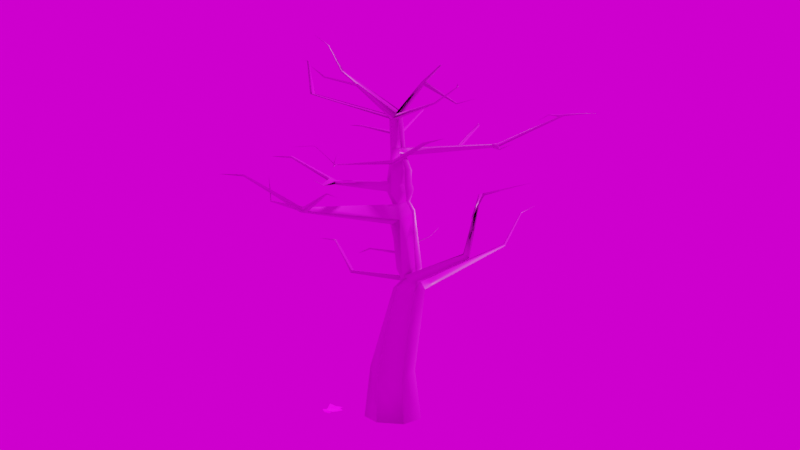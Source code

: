 # Source: tree_v001.blend  (saved by Blender 2.81.16; exported with 4.5.12 LTS)
import bpy
from mathutils import Matrix  # noqa: F401  (used for matrix-valued properties, if any)

bpy.ops.wm.read_factory_settings(use_empty=True)
scene = bpy.context.scene
scene.name = 'Scene'

# ---- collections
col_collection = bpy.data.collections.new('Collection'); scene.collection.children.link(col_collection)

# ---- images (referenced by path relative to the original .blend; pixels are not part of the script)
import os
ASSET_DIR = os.environ.get("B2B_ASSET_DIR", "")  # directory of the original .blend (textures are referenced by path, not embedded)
HERE = os.path.dirname(os.path.abspath(__file__))  # packed textures are extracted next to this script under _unpacked/

def load_image(name, relpath, width, height, colorspace="sRGB"):
    """Load a texture the original file referenced (path relative to the .blend, or extracted next to this script)."""
    p = next((c for c in (os.path.join(HERE, relpath), os.path.join(ASSET_DIR, relpath)) if relpath and os.path.exists(c)), "")
    if p:
        img = bpy.data.images.load(p, check_existing=True)
        img.name = name
    else:  # same state as the original file: an image datablock whose file is absent (Cycles renders it pink)
        img = bpy.data.images.new(name, width, height)
        img.source = "FILE"
        img.filepath = "//" + (relpath or name)
    img.colorspace_settings.name = colorspace
    return img
img_maple_bark_2_disp_png = load_image('Maple_Bark_2_DISP.png', 'Maple_Bark_2_DISP.png', 1024, 1024, 'Non-Color')
img_maple_bark_2_color_png = load_image('Maple_Bark_2_COLOR.png', 'Maple_Bark_2_COLOR.png', 1024, 1024, 'sRGB')
img_maple_bark_2_spec_png = load_image('Maple_Bark_2_SPEC.png', 'Maple_Bark_2_SPEC.png', 1024, 1024, 'Non-Color')
img_maple_bark_2_nrm_png = load_image('Maple_Bark_2_NRM.png', 'Maple_Bark_2_NRM.png', 1024, 1024, 'Non-Color')
img_tree_branch_png = load_image('Tree Branch.png', 'Tree Branch.png', 1024, 1024, 'sRGB')
img_table_mountain_1_1k_hdr = load_image('table_mountain_1_1k.hdr', 'table_mountain_1_1k.hdr', 1024, 1024, 'Linear Rec.709')

# ---- materials (node trees are filled in below, after node groups)
mat_wood = bpy.data.materials.new('Wood')
mat_wood.alpha_threshold = 0.0
mat_wood.line_color = (0.0, 0.0, 0.0, 1.0)
mat_tree_branch = bpy.data.materials.new('Tree Branch')
mat_tree_branch.surface_render_method = 'BLENDED'
mat_tree_branch.blend_method = 'BLEND'

# ---- material node trees
mat_wood.use_nodes = True; mat_wood.node_tree.nodes.clear()
_N = mat_wood.node_tree.nodes; _L = mat_wood.node_tree.links
n0 = _N.new('ShaderNodeOutputMaterial'); n0.name = 'Material Output'; n0.location = (300, 300)
n1 = _N.new('ShaderNodeBsdfPrincipled'); n1.name = 'Principled BSDF'; n1.location = (10, 300)
n1.distribution = 'GGX'
n1.subsurface_method = 'BURLEY'
n1.inputs[2].default_value = 0.4
n1.inputs[3].default_value = 1.45
n1.inputs[27].default_value = (0.0, 0.0, 0.0, 1.0)
n1.inputs[28].default_value = 1.0
n2 = _N.new('ShaderNodeTexImage'); n2.name = 'Image Texture'; n2.location = (86, -870)
n2.label = 'Displacement'
n2.image = img_maple_bark_2_disp_png
n3 = _N.new('ShaderNodeDisplacement'); n3.name = 'Displacement'; n3.location = (10, -260)
n3.inputs[2].default_value = 1.0
n4 = _N.new('ShaderNodeTexImage'); n4.name = 'Image Texture.001'; n4.location = (86, -30)
n4.label = 'Base Color'
n4.image = img_maple_bark_2_color_png
n5 = _N.new('ShaderNodeTexImage'); n5.name = 'Image Texture.002'; n5.location = (86, -310)
n5.label = 'Specular'
n5.image = img_maple_bark_2_spec_png
n6 = _N.new('ShaderNodeTexImage'); n6.name = 'Image Texture.003'; n6.location = (86, -590)
n6.label = 'Normal'
n6.image = img_maple_bark_2_nrm_png
n7 = _N.new('ShaderNodeNormalMap'); n7.name = 'Normal Map'; n7.location = (-240, -60)
n8 = _N.new('ShaderNodeMapping'); n8.name = 'Mapping'; n8.location = (230, -30)
n8.inputs[3].default_value = (5.0, 5.0, 5.0)
n9 = _N.new('NodeReroute'); n9.name = 'Reroute'; n9.location = (36, -586)
n9.width = 16
n9.socket_idname = 'NodeSocketVector'
n10 = _N.new('ShaderNodeTexCoord'); n10.name = 'Texture Coordinate'; n10.location = (30, -30)
n11 = _N.new('NodeFrame'); n11.name = 'Frame'; n11.location = (-1270, 330)
n11.label = 'Mapping'
n11.width = 400
n12 = _N.new('NodeFrame'); n12.name = 'Frame.001'; n12.location = (-626, 530)
n12.label = 'Textures'
n12.width = 356
n2.parent = n12
n4.parent = n12
n5.parent = n12
n6.parent = n12
n8.parent = n11
n9.parent = n12
n10.parent = n11
_L.new(n1.outputs[0], n0.inputs[0])
_L.new(n2.outputs[0], n3.inputs[0])
_L.new(n3.outputs[0], n0.inputs[2])
_L.new(n4.outputs[0], n1.inputs[0])
_L.new(n5.outputs[0], n1.inputs[13])
_L.new(n6.outputs[0], n7.inputs[1])
_L.new(n7.outputs[0], n1.inputs[5])
_L.new(n9.outputs[0], n4.inputs[0])
_L.new(n9.outputs[0], n5.inputs[0])
_L.new(n9.outputs[0], n6.inputs[0])
_L.new(n9.outputs[0], n2.inputs[0])
_L.new(n8.outputs[0], n9.inputs[0])
_L.new(n10.outputs[2], n8.inputs[0])
n0.is_active_output = True
mat_tree_branch.use_nodes = True; mat_tree_branch.node_tree.nodes.clear()
_N = mat_tree_branch.node_tree.nodes; _L = mat_tree_branch.node_tree.links
n0 = _N.new('ShaderNodeOutputMaterial'); n0.name = 'Material Output'; n0.location = (584, 309)
n1 = _N.new('ShaderNodeBsdfPrincipled'); n1.name = 'Principled BSDF'; n1.location = (44, 309)
n1.distribution = 'GGX'
n1.subsurface_method = 'BURLEY'
n1.inputs[3].default_value = 1.45
n1.inputs[27].default_value = (0.0, 0.0, 0.0, 1.0)
n1.inputs[28].default_value = 1.0
n2 = _N.new('ShaderNodeAddShader'); n2.name = 'Add Shader'; n2.location = (364, 296)
n3 = _N.new('ShaderNodeBsdfTranslucent'); n3.name = 'Translucent BSDF'; n3.location = (314, 73)
n4 = _N.new('ShaderNodeTexImage'); n4.name = 'Image Texture'; n4.location = (-357, 308)
n4.image = img_tree_branch_png
n4.extension = 'CLIP'
_L.new(n4.outputs[0], n1.inputs[0])
_L.new(n4.outputs[1], n1.inputs[4])
_L.new(n1.outputs[0], n2.inputs[0])
_L.new(n2.outputs[0], n0.inputs[0])
_L.new(n3.outputs[0], n2.inputs[1])
_L.new(n4.outputs[0], n3.inputs[0])
n0.is_active_output = True

# ---- world
world_world = bpy.data.worlds.new('World'); scene.world = world_world
world_world.use_nodes = True; world_world.node_tree.nodes.clear()
_N = world_world.node_tree.nodes; _L = world_world.node_tree.links
n0 = _N.new('ShaderNodeOutputWorld'); n0.name = 'World Output'; n0.location = (300, 300)
n1 = _N.new('ShaderNodeBackground'); n1.name = 'Background'; n1.location = (10, 300)
n2 = _N.new('ShaderNodeTexEnvironment'); n2.name = 'Environment Texture'; n2.location = (-280, 275)
n2.image = img_table_mountain_1_1k_hdr
_L.new(n1.outputs[0], n0.inputs[0])
_L.new(n2.outputs[0], n1.inputs[0])
n0.is_active_output = True
world_world.color = (0.05088, 0.05088, 0.05088)
world_world.use_sun_shadow = False
world_world.sun_shadow_jitter_overblur = 0.0

# ---- cameras
cam_camera = bpy.data.cameras.new('Camera')
cam_camera.clip_end = 100.0
cam_camera.ortho_scale = 7.314

# ---- lights
light_light = bpy.data.lights.new('Light', 'POINT')
light_light.transmission_factor = 0.0
light_light.energy = 1000.0
light_light.shadow_soft_size = 0.1
light_light.shadow_maximum_resolution = 0.006
light_light.use_absolute_resolution = True

# ---- meshes
me_cube = bpy.data.meshes.new('Cube')
me_cube.from_pydata([(0.9011, 1.747, 2.338), (1.11, 2.0, 0.0), (1.032, 0.2525, 1.923), (1.11, 0.0, 0.0), (0.07814, 1.748, 2.077), (0.0, 2.0, 0.0), (0.2085, 0.2532, 1.662), (0.0, 0.0, 0.0), (-0.4452, 1.0, 0.0), (1.542, 0.9991, 2.313), (-0.4321, 1.001, 1.687), (1.555, 1.0, 0.0), (1.908, 0.6368, 5.314), (1.502, 0.4963, 5.372), (2.189, 1.0, 5.292), (1.229, 0.8195, 5.512), (1.506, 1.363, 5.345), (1.908, 1.363, 5.314), (1.301, 0.5304, 9.019), (0.7845, 0.5304, 8.947), (1.661, 1.0, 9.069), (0.4237, 1.0, 8.897), (0.7845, 1.47, 8.947), (1.301, 1.47, 9.019), (0.8944, 0.7656, 11.84), (0.6355, 0.7656, 11.81), (1.075, 1.0, 11.85), (0.4544, 1.0, 11.79), (0.6355, 1.234, 11.81), (0.8944, 1.234, 11.84), (1.46, 0.04734, 13.23), (1.341, 0.04734, 13.22), (1.544, 0.1554, 13.24), (1.257, 0.1554, 13.21), (1.067, -0.9904, 13.83), (1.03, -0.9904, 13.83), (1.093, -0.9569, 13.84), (1.004, -0.9569, 13.83), (-0.6632, 4.204, 12.79), (-0.587, 4.302, 12.8), (-0.4781, 4.302, 12.81), (-0.4019, 4.204, 12.81), (-1.114, 3.941, 14.07), (-1.084, 3.981, 14.07), (-1.04, 3.981, 14.08), (-1.01, 3.941, 14.08), (-1.695, 3.656, 14.05), (1.193, 0.2228, 13.1), (1.506, 0.2228, 13.13), (1.415, 0.1046, 13.12), (1.285, 0.1046, 13.11), (1.483, -1.436, 12.39), (1.442, -1.436, 12.39), (1.468, -1.416, 12.35), (1.422, -1.416, 12.35), (1.699, -2.202, 12.57), (1.872, 1.36, 5.503), (2.151, 1.0, 5.484), (1.196, 0.9565, 5.602), (1.474, 1.36, 5.53), (1.872, 0.6401, 5.503), (1.474, 0.6229, 5.466), (1.439, -2.011, 6.474), (1.28, -1.858, 6.612), (1.421, -2.075, 6.557), (1.263, -1.922, 6.693), (1.388, -2.586, 8.88), (1.321, -2.526, 8.943), (1.38, -2.616, 8.913), (1.314, -2.556, 8.975), (1.35, -4.905, 9.486), (1.385, -2.751, 8.923), (1.323, -2.695, 8.982), (1.316, -2.723, 9.011), (1.378, -2.778, 8.954), (0.3, -2.883, 8.048), (0.7569, 0.7334, 10.39), (0.5516, 1.0, 10.36), (0.7569, 1.267, 10.39), (1.051, 1.267, 10.42), (1.256, 1.0, 10.45), (1.051, 0.7334, 10.42), (0.7306, 0.7403, 10.69), (0.7306, 1.26, 10.69), (1.217, 1.0, 10.75), (0.5305, 1.0, 10.67), (1.017, 1.26, 10.73), (1.017, 0.7403, 10.73), (-3.163, -1.995, 10.33), (-3.154, -1.995, 10.2), (-3.068, -2.106, 10.21), (-3.079, -2.103, 10.34), (-3.739, -3.772, 10.97), (-3.734, -3.772, 10.89), (-3.678, -3.844, 10.89), (-3.685, -3.842, 10.98), (-4.253, -5.061, 11.12), (0.4632, 1.0, 9.24), (1.238, 1.415, 9.345), (1.238, 0.5851, 9.345), (0.7821, 0.5851, 9.283), (0.7821, 1.415, 9.283), (1.557, 1.0, 9.388), (0.9485, 4.415, 9.131), (1.1, 4.415, 9.152), (1.083, 4.412, 9.305), (0.9354, 4.412, 9.284), (0.1327, 6.057, 10.2), (0.2074, 6.057, 10.21), (0.1991, 6.055, 10.29), (0.1263, 6.055, 10.28), (0.1166, 7.239, 10.26), (0.9917, 4.582, 9.406), (0.8516, 4.582, 9.387), (1.008, 4.585, 9.262), (0.864, 4.585, 9.242), (-0.15, 4.011, 9.121), (-0.1539, 4.009, 9.167), (-0.1791, 4.061, 9.198), (-0.1753, 4.062, 9.154), (-1.127, 3.75, 9.447), (1.135, 0.8919, 12.03), (0.7258, 0.6736, 11.99), (0.5572, 0.8919, 11.98), (0.9668, 0.6736, 12.02), (-1.144, -2.368, 12.31), (-1.209, -2.284, 12.3), (-1.112, -2.401, 12.37), (-1.172, -2.323, 12.37), (-1.751, -3.75, 12.83), (-1.785, -3.707, 12.83), (-1.734, -3.767, 12.87), (-1.766, -3.727, 12.86), (-2.617, -4.393, 12.94), (0.5295, 0.5789, 11.84), (0.3553, 0.8044, 11.82), (0.4542, 0.7004, 12.0), (0.6163, 0.4905, 12.02), (-0.7814, 1.713, 13.04), (-0.7432, 1.673, 13.11), (-0.8183, 1.641, 13.05), (-0.7815, 1.602, 13.12), (-2.123, 2.158, 13.33), (-2.099, 2.133, 13.37), (-2.147, 2.112, 13.34), (-2.123, 2.088, 13.38), (-2.55, 2.402, 13.76), (0.702, 0.7479, 11.03), (0.702, 1.252, 11.03), (1.174, 1.0, 11.08), (0.5077, 1.0, 11.01), (0.98, 1.252, 11.06), (0.98, 0.7479, 11.06), (3.111, 2.768, 11.22), (3.122, 2.77, 11.12), (3.182, 2.692, 11.12), (3.169, 2.692, 11.22), (4.382, 2.484, 12.23), (4.387, 2.485, 12.18), (4.417, 2.446, 12.18), (4.411, 2.446, 12.23), (4.917, 2.87, 12.27), (3.189, 2.75, 11.28), (3.2, 2.752, 11.18), (3.246, 2.677, 11.28), (3.258, 2.677, 11.19), (2.315, 4.087, 11.55), (2.321, 4.088, 11.5), (2.36, 4.079, 11.53), (2.354, 4.078, 11.58), (2.498, 4.932, 11.57), (0.8019, 0.5872, 9.879), (0.666, 1.372, 9.457), (1.569, 1.049, 9.527), (0.3903, 0.9511, 9.725), (1.158, 1.413, 9.374), (1.293, 0.6279, 9.796), (1.326, 1.499, 7.722), (0.6588, 0.7325, 7.883), (1.615, 0.7228, 8.208), (1.805, 1.264, 8.012), (0.8483, 1.279, 7.656), (1.147, 0.4838, 8.12), (1.5, 0.336, 3.603), (0.7695, 0.3689, 3.649), (1.492, 1.663, 3.633), (2.006, 1.004, 3.553), (0.256, 1.002, 3.83), (0.7627, 1.657, 3.725), (0.7711, 1.0, 11.83), (1.402, 0.04734, 13.23), (1.403, 0.1554, 13.23), (1.049, -0.9904, 13.83), (1.049, -0.9569, 13.83), (-0.53, 4.204, 12.8), (-1.061, 3.941, 14.08), (1.353, 0.2228, 13.12), (1.463, -1.436, 12.39), (0.852, 0.8919, 12.0), (0.7181, 3.813, 13.69), (0.824, 3.813, 13.7), (0.8449, 3.776, 13.76), (0.7462, 3.776, 13.75), (0.7117, 4.489, 14.77), (0.7647, 4.489, 14.77), (0.7751, 4.47, 14.8), (0.7258, 4.47, 14.8), (0.6977, 5.237, 15.26), (-2.867, -1.957, 10.22), (1.235, 1.301, 8.339), (0.7506, 0.9056, 8.481), (1.363, 0.7766, 8.566), (1.526, 1.094, 8.445), (0.9117, 1.223, 8.349), (1.042, 0.6908, 8.57), (1.921, 0.4371, 5.019), (1.919, 1.556, 5.026), (0.8698, 1.016, 5.202), (1.303, 0.4942, 5.003), (2.352, 0.9975, 4.984), (1.301, 1.555, 5.082), (2.213, 1.051, 5.857), (1.329, 1.43, 5.839), (1.384, 0.5126, 5.858), (1.833, 1.471, 5.823), (1.002, 0.9075, 5.957), (1.886, 0.5743, 5.912), (1.585, 4.102, 5.426), (1.823, 4.102, 5.407), (1.566, 4.1, 5.535), (1.801, 4.1, 5.519), (1.968, 5.312, 6.674), (2.087, 5.312, 6.665), (1.958, 5.311, 6.728), (2.076, 5.311, 6.721), (-2.959, -1.838, 10.21), (-2.879, -1.954, 10.36), (2.024, 6.28, 6.714), (-2.968, -1.838, 10.35), (-4.334, -0.3878, 10.21), (-4.332, -0.3878, 10.17), (-4.286, -0.3483, 10.21), (-4.283, -0.3483, 10.18), (-4.529, 0.3812, 10.83), (-4.528, 0.3812, 10.82), (-4.505, 0.401, 10.84), (-4.504, 0.401, 10.82), (-5.051, 1.054, 10.79), (-4.29, -0.4451, 10.17), (-4.236, -0.4014, 10.18), (-4.239, -0.4014, 10.21), (-4.293, -0.4451, 10.21), (-5.092, -0.9665, 10.15), (-5.091, -0.9665, 10.13), (-5.07, -0.9952, 10.13), (-5.071, -0.9952, 10.15), (-5.341, -1.387, 10.59), (0.3629, 0.4659, 10.66), (0.3877, 0.4593, 10.37), (0.194, 0.7109, 10.35), (0.1741, 0.7109, 10.64), (2.866, -2.343, 10.72), (2.854, -2.34, 10.86), (2.688, -2.463, 10.84), (2.7, -2.466, 10.71), (4.879, -4.094, 11.92), (4.873, -4.092, 11.99), (4.791, -4.154, 11.98), (4.796, -4.156, 11.91), (5.652, -5.231, 12.04), (2.745, -2.166, 10.7), (2.567, -2.298, 10.69), (2.555, -2.295, 10.83), (2.732, -2.163, 10.85), (4.784, -4.011, 11.86), (4.697, -4.076, 11.86), (4.778, -4.01, 11.93), (4.691, -4.074, 11.93), (1.097, -3.635, 10.69), (1.099, -3.636, 10.65), (1.063, -3.593, 10.68), (1.066, -3.594, 10.65), (0.5014, -4.601, 10.89), (5.868, -2.842, 11.98), (5.866, -2.841, 12.0), (5.844, -2.821, 11.97), (5.842, -2.82, 11.99), (5.998, -2.122, 11.69), (0.5734, 0.2243, 10.4), (0.9011, 0.493, 10.71), (0.9263, 0.4863, 10.41), (0.5497, 0.2306, 10.68), (4.206, 0.6442, 10.5), (4.193, 0.6477, 10.65), (4.278, 0.524, 10.66), (4.291, 0.5207, 10.51), (5.567, 0.4602, 11.52), (5.56, 0.4619, 11.6), (5.603, 0.4, 11.6), (5.609, 0.3984, 11.53), (6.681, 1.19, 11.64), (-2.815, 2.68, 8.449), (-2.831, 2.694, 8.276), (-2.878, 2.557, 8.333), (-2.855, 2.601, 8.482), (-3.662, 4.891, 9.673), (-3.668, 4.897, 9.602), (-3.688, 4.841, 9.625), (-3.678, 4.858, 9.687), (-4.602, 5.279, 9.721), (-2.672, 2.515, 8.482), (-2.699, 2.465, 8.31), (-2.644, 2.622, 8.245), (-2.626, 2.606, 8.444), (-3.713, 0.6015, 9.086), (-3.707, 0.6123, 9.124), (-3.661, 0.5908, 9.124), (-3.668, 0.5783, 9.08), (-4.223, -0.3926, 9.029), (-2.455, 2.339, 8.279), (-2.369, 2.506, 8.437), (-2.424, 2.398, 8.482), (-2.391, 2.525, 8.202), (-1.158, 5.922, 8.452), (-1.221, 5.946, 8.463), (-1.216, 5.942, 8.513), (-1.152, 5.917, 8.511), (-0.3462, 6.918, 9.464), (4.893, -1.413, 6.649), (4.89, -1.363, 6.722), (4.96, -1.273, 6.717), (5.001, -1.273, 6.64), (6.587, -1.117, 7.884), (6.586, -1.092, 7.921), (6.621, -1.047, 7.918), (6.641, -1.047, 7.879), (7.155, -1.479, 8.194), (2.588, 0.795, 5.131), (2.186, 0.2721, 5.165), (2.436, 0.7973, 5.419), (2.174, 0.4583, 5.44), (4.17, 3.744, 6.171), (4.211, 3.744, 6.094), (4.27, 3.693, 6.131), (4.232, 3.694, 6.203), (4.825, 4.709, 7.598), (4.845, 4.709, 7.559), (4.875, 4.684, 7.578), (4.856, 4.684, 7.614), (5.552, 5.779, 7.949), (4.184, 3.616, 6.182), (4.117, 3.671, 6.147), (4.161, 3.67, 6.064), (4.225, 3.616, 6.104), (5.332, 2.821, 6.756), (5.341, 2.821, 6.738), (5.32, 2.802, 6.75), (5.33, 2.802, 6.731), (5.828, 2.634, 7.116), (4.055, 3.585, 6.12), (4.172, 3.525, 6.073), (4.128, 3.526, 6.157), (4.103, 3.584, 6.029), (2.712, 3.973, 6.326), (2.741, 4.016, 6.343), (2.719, 4.016, 6.385), (2.688, 3.973, 6.371), (2.321, 4.347, 6.145)], [], [(219, 216, 17, 14), (3, 2, 6, 7), (8, 10, 4, 5), (8, 11, 3, 7), (11, 9, 2, 3), (5, 4, 0, 1), (1, 0, 9, 11), (5, 1, 11, 8), (7, 6, 10, 8), (218, 215, 12, 13), (213, 210, 21, 22), (212, 209, 23, 20), (220, 217, 15, 16), (338, 337, 331, 328), (217, 218, 13, 15), (216, 220, 16, 17), (151, 148, 28, 29), (150, 147, 25, 27), (214, 211, 18, 19), (210, 214, 19, 21), (209, 213, 22, 23), (211, 212, 20, 18), (196, 47, 33, 191), (189, 26, 41, 194), (152, 149, 26, 24), (149, 151, 29, 26), (148, 150, 27, 28), (147, 152, 24, 25), (191, 33, 37, 193), (31, 50, 54, 52), (47, 50, 31, 33), (49, 48, 32, 30), (193, 37, 35, 192), (30, 32, 36, 34), (33, 31, 35, 37), (190, 30, 34, 192), (41, 40, 44, 45), (26, 29, 40, 41), (28, 27, 38, 39), (29, 28, 39, 40), (42, 195, 45, 46), (39, 38, 42, 43), (194, 41, 45, 195), (40, 39, 43, 44), (44, 43, 46), (45, 44, 46), (43, 42, 46), (124, 121, 48, 49), (123, 122, 50, 47), (122, 124, 49, 50), (198, 123, 47, 196), (54, 53, 55), (49, 30, 51, 53), (50, 49, 53, 54), (190, 31, 52, 197), (53, 51, 55), (52, 54, 55), (51, 197, 52, 55), (12, 14, 57, 60), (56, 17, 228, 230), (61, 58, 65, 64), (13, 12, 60, 61), (14, 17, 56, 57), (16, 15, 58, 59), (65, 63, 67, 69), (15, 13, 62, 63), (58, 15, 63, 65), (13, 61, 64, 62), (72, 71, 70), (63, 62, 66, 67), (64, 65, 69, 68), (62, 64, 68, 66), (74, 73, 70), (71, 74, 70), (73, 72, 70), (69, 67, 72, 73), (66, 68, 74, 71), (73, 74, 75), (67, 66, 71, 72), (69, 73, 75), (68, 69, 75), (74, 68, 75), (171, 176, 81, 76), (172, 174, 77, 78), (173, 175, 79, 80), (176, 173, 80, 81), (174, 171, 76, 77), (175, 172, 78, 79), (76, 81, 87, 82), (78, 77, 85, 83), (80, 79, 86, 84), (81, 80, 84, 87), (236, 238, 88, 91), (79, 78, 83, 86), (88, 89, 93, 92), (249, 248, 240, 242), (208, 236, 91, 90), (235, 208, 90, 89), (95, 92, 96), (91, 88, 92, 95), (89, 90, 94, 93), (90, 91, 95, 94), (93, 94, 96), (94, 95, 96), (92, 93, 96), (98, 23, 104, 105), (21, 19, 100, 97), (18, 20, 102, 99), (20, 23, 98, 102), (22, 21, 97, 101), (19, 18, 99, 100), (104, 103, 106, 105), (101, 98, 105, 106), (22, 101, 106, 103), (23, 22, 103, 104), (113, 112, 109, 110), (114, 112, 109, 108), (115, 113, 110, 107), (114, 115, 107, 108), (107, 110, 111), (108, 107, 111), (110, 109, 111), (109, 108, 111), (104, 103, 115, 114), (115, 103, 116, 119), (104, 105, 112, 114), (106, 105, 112, 113), (119, 116, 120), (103, 106, 117, 116), (106, 113, 118, 117), (113, 115, 119, 118), (116, 117, 120), (118, 119, 120), (117, 118, 120), (189, 27, 123, 198), (25, 24, 124, 122), (135, 134, 125, 126), (24, 26, 121, 124), (128, 126, 130, 132), (137, 136, 128, 127), (136, 135, 126, 128), (134, 137, 127, 125), (131, 132, 133), (126, 125, 129, 130), (127, 128, 132, 131), (125, 127, 131, 129), (129, 131, 133), (132, 130, 133), (130, 129, 133), (25, 122, 137, 134), (135, 136, 141, 140), (122, 123, 136, 137), (27, 25, 134, 135), (140, 141, 145, 144), (123, 27, 138, 139), (27, 135, 140, 138), (136, 123, 139, 141), (145, 143, 146), (138, 140, 144, 142), (141, 139, 143, 145), (139, 138, 142, 143), (143, 142, 146), (144, 145, 146), (142, 144, 146), (82, 87, 152, 147), (83, 85, 150, 148), (151, 149, 156, 153), (87, 84, 149, 152), (85, 82, 147, 150), (86, 83, 148, 151), (163, 162, 157, 158), (84, 86, 154, 155), (149, 84, 155, 156), (86, 151, 153, 154), (157, 160, 161), (162, 164, 160, 157), (165, 163, 158, 159), (164, 165, 159, 160), (159, 158, 161), (160, 159, 161), (158, 157, 161), (156, 155, 165, 164), (155, 154, 163, 165), (153, 156, 164, 162), (153, 162, 169, 166), (166, 169, 170), (163, 154, 167, 168), (154, 153, 166, 167), (162, 163, 168, 169), (167, 166, 170), (169, 168, 170), (168, 167, 170), (98, 101, 172, 175), (97, 100, 171, 174), (99, 102, 173, 176), (102, 98, 175, 173), (101, 97, 174, 172), (100, 99, 176, 171), (226, 221, 180, 179), (224, 222, 181, 177), (225, 223, 182, 178), (223, 226, 179, 182), (221, 224, 177, 180), (222, 225, 178, 181), (0, 4, 188, 185), (10, 6, 184, 187), (2, 9, 186, 183), (4, 10, 187, 188), (6, 2, 183, 184), (9, 0, 185, 186), (198, 121, 201, 202), (30, 190, 197, 51), (121, 198, 196, 48), (38, 194, 195, 42), (31, 190, 192, 35), (36, 193, 192, 34), (32, 191, 193, 36), (27, 189, 194, 38), (48, 196, 191, 32), (200, 199, 202, 201), (189, 198, 202, 199), (26, 189, 199, 200), (121, 26, 200, 201), (202, 201, 205, 206), (200, 199, 203, 204), (199, 202, 206, 203), (201, 200, 204, 205), (204, 203, 207), (203, 206, 207), (205, 204, 207), (206, 205, 207), (179, 180, 212, 211), (177, 181, 213, 209), (178, 182, 214, 210), (182, 179, 211, 214), (180, 177, 209, 212), (310, 304, 315, 316), (185, 188, 220, 216), (187, 184, 218, 217), (183, 186, 219, 215), (188, 187, 217, 220), (184, 183, 215, 218), (186, 185, 216, 219), (59, 58, 225, 222), (57, 56, 224, 221), (61, 60, 226, 223), (58, 61, 223, 225), (56, 59, 222, 224), (60, 57, 221, 226), (228, 227, 229, 230), (59, 56, 230, 229), (17, 16, 227, 228), (16, 59, 229, 227), (229, 230, 234, 233), (227, 229, 233, 231), (230, 228, 232, 234), (228, 227, 231, 232), (234, 232, 237), (257, 260, 238, 236), (232, 231, 237), (233, 234, 237), (231, 233, 237), (260, 259, 235, 238), (258, 257, 236, 208), (259, 258, 208, 235), (241, 242, 246, 245), (250, 249, 242, 241), (251, 250, 241, 239), (251, 239, 252, 255), (246, 244, 247), (239, 241, 245, 243), (242, 240, 244, 246), (240, 239, 243, 244), (244, 243, 247), (245, 246, 247), (243, 245, 247), (89, 88, 251, 248), (88, 238, 250, 251), (238, 235, 249, 250), (235, 89, 248, 249), (255, 252, 256), (248, 251, 255, 254), (240, 248, 254, 253), (239, 240, 253, 252), (252, 253, 256), (254, 255, 256), (253, 254, 256), (77, 76, 258, 259), (271, 270, 261, 264), (85, 77, 259, 260), (82, 85, 260, 257), (275, 274, 265, 268), (273, 272, 263, 262), (270, 273, 262, 261), (264, 263, 278, 279), (267, 268, 269), (274, 276, 286, 285), (277, 275, 268, 267), (276, 277, 267, 266), (266, 267, 269), (268, 265, 269), (265, 266, 269), (291, 288, 271, 272), (290, 289, 273, 270), (289, 291, 272, 273), (288, 290, 270, 271), (262, 263, 277, 276), (263, 264, 275, 277), (261, 262, 276, 274), (264, 261, 274, 275), (281, 279, 282), (271, 264, 279, 281), (263, 272, 280, 278), (272, 271, 281, 280), (279, 278, 282), (280, 281, 282), (278, 280, 282), (285, 286, 287), (276, 266, 284, 286), (265, 274, 285, 283), (266, 265, 283, 284), (283, 285, 287), (286, 284, 287), (284, 283, 287), (258, 76, 290, 288), (82, 257, 291, 289), (82, 289, 294, 293), (257, 258, 288, 291), (293, 294, 298, 297), (289, 290, 295, 294), (76, 82, 293, 292), (290, 76, 292, 295), (299, 296, 300), (295, 292, 296, 299), (292, 293, 297, 296), (294, 295, 299, 298), (296, 297, 300), (298, 299, 300), (297, 298, 300), (303, 304, 308, 307), (313, 312, 302, 301), (312, 311, 303, 302), (310, 313, 301, 304), (307, 308, 309), (301, 302, 306, 305), (304, 301, 305, 308), (302, 303, 307, 306), (305, 306, 309), (308, 305, 309), (306, 307, 309), (321, 320, 313, 310), (322, 319, 311, 312), (312, 313, 325, 324), (319, 321, 310, 311), (315, 314, 318), (304, 303, 314, 315), (311, 310, 316, 317), (303, 311, 317, 314), (317, 316, 318), (316, 315, 318), (314, 317, 318), (178, 210, 321, 319), (213, 181, 322, 320), (181, 178, 319, 322), (210, 213, 320, 321), (326, 323, 327), (322, 312, 324, 323), (320, 322, 323, 326), (313, 320, 326, 325), (324, 325, 327), (325, 326, 327), (323, 324, 327), (331, 330, 334, 335), (337, 339, 330, 331), (339, 340, 329, 330), (340, 338, 328, 329), (332, 335, 336), (329, 328, 332, 333), (328, 331, 335, 332), (330, 329, 333, 334), (334, 333, 336), (335, 334, 336), (333, 332, 336), (12, 215, 338, 340), (14, 12, 340, 339), (351, 350, 344, 341), (215, 219, 337, 338), (344, 343, 347, 348), (353, 352, 342, 343), (352, 351, 341, 342), (353, 343, 355, 357), (345, 348, 349), (343, 342, 346, 347), (341, 344, 348, 345), (342, 341, 345, 346), (346, 345, 349), (348, 347, 349), (347, 346, 349), (361, 360, 353, 350), (362, 359, 366, 363), (360, 362, 352, 353), (359, 361, 350, 351), (357, 355, 358), (343, 344, 354, 355), (350, 353, 357, 356), (344, 350, 356, 354), (355, 354, 358), (356, 357, 358), (354, 356, 358), (14, 339, 361, 359), (337, 219, 362, 360), (219, 14, 359, 362), (339, 337, 360, 361), (366, 365, 367), (352, 362, 363, 364), (359, 351, 365, 366), (351, 352, 364, 365), (364, 363, 367), (363, 366, 367), (365, 364, 367)])
me_cube.polygons.foreach_set('use_smooth', [True] * 420)
_uv = me_cube.uv_layers.new(name='UVMap')
_uv.uv.foreach_set('vector', [0.6324, 0.649, 0.6072, 0.6437, 0.6144, 0.6337, 0.6308, 0.637, 0.2613, 0.5135, 0.232, 0.4487, 0.2553, 0.4476, 0.2881, 0.5001, 0.8621, 0.4015, 0.8585, 0.3399, 0.8895, 0.3231, 0.8982, 0.3982, 0.2166, 0.8345, 0.1437, 0.8345, 0.1601, 0.7979, 0.2005, 0.7979, 0.2264, 0.5252, 0.1965, 0.4463, 0.232, 0.4487, 0.2613, 0.5135, 0.8982, 0.3982, 0.8895, 0.3231, 0.9116, 0.3133, 0.9288, 0.3978, 0.5531, 0.8203, 0.5687, 0.7351, 0.6037, 0.7414, 0.5924, 0.8252, 0.2003, 0.8711, 0.1598, 0.8711, 0.1437, 0.8345, 0.2166, 0.8345, 0.8585, 0.01811, 0.8277, 0.07062, 0.7955, 0.05521, 0.8233, 0.0, 0.1793, 0.3486, 0.1655, 0.3552, 0.1572, 0.3462, 0.1697, 0.3385, 0.3877, 0.6291, 0.3882, 0.6162, 0.4011, 0.6047, 0.4098, 0.6243, 0.6311, 0.519, 0.6187, 0.5208, 0.6181, 0.4961, 0.6397, 0.4974, 0.6397, 0.9294, 0.6451, 0.9048, 0.6601, 0.9108, 0.6508, 0.9311, 0.9311, 0.6309, 0.9071, 0.6287, 0.9247, 0.5089, 0.9311, 0.5095, 0.7599, 0.1812, 0.7852, 0.1859, 0.7825, 0.1997, 0.7665, 0.1973, 0.6539, 0.9466, 0.6397, 0.9294, 0.6508, 0.9311, 0.6601, 0.9423, 0.4824, 0.6002, 0.4793, 0.5931, 0.5057, 0.5819, 0.5085, 0.5886, 0.9292, 0.4024, 0.9408, 0.4024, 0.9408, 0.4312, 0.93, 0.4312, 0.1343, 0.2252, 0.1245, 0.2298, 0.126, 0.2121, 0.1395, 0.2082, 0.7416, 0.8424, 0.7538, 0.8387, 0.761, 0.8507, 0.7416, 0.8604, 0.3905, 0.6396, 0.3877, 0.6291, 0.4098, 0.6243, 0.416, 0.6372, 0.1245, 0.2298, 0.1145, 0.2379, 0.1054, 0.2177, 0.126, 0.2121, 0.6716, 0.9509, 0.676, 0.9504, 0.676, 0.9543, 0.672, 0.9548, 0.5954, 0.8297, 0.6057, 0.8252, 0.6057, 0.9512, 0.6014, 0.9531, 0.1019, 0.14, 0.09084, 0.1432, 0.08315, 0.1157, 0.0934, 0.1126, 0.9334, 0.8762, 0.9267, 0.8667, 0.9504, 0.8506, 0.9565, 0.8595, 0.4793, 0.5931, 0.4748, 0.5826, 0.5016, 0.5721, 0.5057, 0.5819, 0.109, 0.1377, 0.1019, 0.14, 0.0934, 0.1126, 0.1, 0.1104, 0.7785, 0.9493, 0.7735, 0.9475, 0.7803, 0.9057, 0.7819, 0.9062, 0.2474, 0.8465, 0.2509, 0.843, 0.2864, 0.8873, 0.2851, 0.8885, 0.2503, 0.8376, 0.2509, 0.843, 0.2474, 0.8465, 0.2468, 0.8416, 0.0799, 0.07102, 0.07473, 0.07256, 0.07401, 0.06883, 0.07874, 0.06741, 0.7819, 0.9062, 0.7803, 0.9057, 0.7816, 0.9048, 0.7823, 0.9051, 0.07874, 0.06741, 0.07401, 0.06883, 0.1039, 0.03613, 0.1054, 0.0357, 0.7995, 0.9597, 0.7958, 0.9564, 0.7983, 0.916, 0.7995, 0.917, 0.7936, 0.9568, 0.7915, 0.9572, 0.797, 0.9162, 0.7977, 0.9161, 0.9176, 0.7327, 0.915, 0.729, 0.9555, 0.7026, 0.9565, 0.7041, 0.9565, 0.8595, 0.9504, 0.8506, 0.915, 0.729, 0.9176, 0.7327, 0.02716, 0.8334, 0.03616, 0.8274, 0.03616, 0.9489, 0.03238, 0.9514, 0.01814, 0.8304, 0.02716, 0.8334, 0.03238, 0.9514, 0.02858, 0.9501, 0.8594, 0.4051, 0.8602, 0.4033, 0.8609, 0.4015, 0.8609, 0.4288, 0.7887, 0.9683, 0.7845, 0.9666, 0.7887, 0.916, 0.7903, 0.9167, 0.8028, 0.9174, 0.8059, 0.916, 0.8059, 0.9683, 0.8047, 0.9689, 0.7915, 0.9694, 0.7887, 0.9683, 0.7903, 0.9167, 0.7915, 0.9171, 0.8615, 0.4283, 0.8609, 0.4268, 0.8633, 0.4015, 0.8633, 0.4288, 0.8615, 0.4283, 0.8633, 0.4015, 0.8585, 0.4035, 0.8594, 0.4051, 0.8609, 0.4288, 0.09152, 0.1069, 0.08198, 0.1097, 0.07473, 0.07256, 0.0799, 0.07102, 0.2853, 0.7979, 0.2864, 0.8079, 0.2509, 0.843, 0.2503, 0.8376, 0.09767, 0.1047, 0.09152, 0.1069, 0.0799, 0.07102, 0.08323, 0.06987, 0.6679, 0.9121, 0.676, 0.9112, 0.676, 0.9504, 0.6716, 0.9509, 0.9776, 0.6662, 0.9792, 0.6663, 0.985, 0.6963, 0.9003, 0.8732, 0.9049, 0.8747, 0.8903, 0.9272, 0.8888, 0.9267, 0.9803, 0.6119, 0.985, 0.6124, 0.9792, 0.6663, 0.9776, 0.6662, 0.7121, 0.9865, 0.7099, 0.9867, 0.7064, 0.9339, 0.7071, 0.9338, 0.8888, 0.9267, 0.8903, 0.9272, 0.9049, 0.9522, 0.2851, 0.8885, 0.2864, 0.8873, 0.2833, 0.9179, 0.7079, 0.9338, 0.7071, 0.9338, 0.7064, 0.9339, 0.7142, 0.9048, 0.1572, 0.3462, 0.1419, 0.3527, 0.1403, 0.3457, 0.1555, 0.3394, 0.6147, 0.6267, 0.6144, 0.6337, 0.5286, 0.6227, 0.5288, 0.6186, 0.8997, 0.709, 0.915, 0.7026, 0.8756, 0.7956, 0.8664, 0.7968, 0.1697, 0.3385, 0.1572, 0.3462, 0.1555, 0.3394, 0.166, 0.3357, 0.6308, 0.637, 0.6144, 0.6337, 0.6147, 0.6267, 0.631, 0.6298, 0.2894, 0.6828, 0.2881, 0.6614, 0.2923, 0.6625, 0.2955, 0.6798, 0.7827, 0.739, 0.7842, 0.7359, 0.7842, 0.8204, 0.7835, 0.8216, 0.7665, 0.1973, 0.7825, 0.1997, 0.8313, 0.2708, 0.822, 0.2717, 0.7607, 0.198, 0.7665, 0.1973, 0.822, 0.2717, 0.8221, 0.2751, 0.8942, 0.7094, 0.8997, 0.709, 0.8664, 0.7968, 0.8655, 0.7934, 0.8062, 0.3615, 0.8098, 0.3609, 0.8585, 0.4096, 0.822, 0.2717, 0.8313, 0.2708, 0.8061, 0.3572, 0.8022, 0.3578, 0.8664, 0.7968, 0.8756, 0.7956, 0.915, 0.8729, 0.9111, 0.8732, 0.524, 0.607, 0.5225, 0.6038, 0.5233, 0.5172, 0.524, 0.5185, 0.1201, 0.8951, 0.1167, 0.8964, 0.1359, 0.8274, 0.1207, 0.8963, 0.1201, 0.8951, 0.1359, 0.8274, 0.8064, 0.3627, 0.8062, 0.3615, 0.8585, 0.4096, 0.8024, 0.3592, 0.8022, 0.3578, 0.8062, 0.3615, 0.8064, 0.3627, 0.1196, 0.9015, 0.1189, 0.9002, 0.1201, 0.8951, 0.1207, 0.8963, 0.1167, 0.8964, 0.1201, 0.8951, 0.1359, 0.9262, 0.8022, 0.3578, 0.8061, 0.3572, 0.8098, 0.3609, 0.8062, 0.3615, 0.9468, 0.4308, 0.9408, 0.4295, 0.9468, 0.39, 0.8256, 0.9173, 0.8293, 0.916, 0.8293, 0.951, 0.8107, 0.9171, 0.8166, 0.916, 0.8166, 0.9596, 0.1255, 0.1771, 0.1137, 0.1861, 0.1089, 0.1625, 0.1165, 0.1602, 0.4256, 0.613, 0.4291, 0.5932, 0.4527, 0.5912, 0.4575, 0.6024, 0.6387, 0.4802, 0.6189, 0.4826, 0.6267, 0.4445, 0.6389, 0.4454, 0.1137, 0.1861, 0.1004, 0.2013, 0.09718, 0.1659, 0.1089, 0.1625, 0.7582, 0.8859, 0.7776, 0.8805, 0.7827, 0.8992, 0.7718, 0.9048, 0.4268, 0.628, 0.4256, 0.613, 0.4575, 0.6024, 0.4609, 0.6098, 0.1165, 0.1602, 0.1089, 0.1625, 0.1055, 0.1517, 0.1129, 0.1494, 0.4575, 0.6024, 0.4527, 0.5912, 0.4633, 0.5871, 0.468, 0.5979, 0.6389, 0.4454, 0.6267, 0.4445, 0.6278, 0.4332, 0.6397, 0.4341, 0.1089, 0.1625, 0.09718, 0.1659, 0.09414, 0.155, 0.1055, 0.1517, 0.4083, 0.08216, 0.4041, 0.07879, 0.41, 0.07173, 0.4139, 0.07487, 0.4609, 0.6098, 0.4575, 0.6024, 0.468, 0.5979, 0.4712, 0.6052, 0.518, 0.8248, 0.5225, 0.8233, 0.5168, 0.8861, 0.5139, 0.8871, 0.5881, 0.4022, 0.5897, 0.4042, 0.5877, 0.4057, 0.5862, 0.404, 0.9318, 0.5808, 0.9368, 0.5813, 0.9358, 0.5904, 0.9311, 0.5899, 0.6395, 0.3544, 0.6438, 0.351, 0.6494, 0.3582, 0.6454, 0.3615, 0.4788, 0.05627, 0.4763, 0.05423, 0.524, 0.03683, 0.4139, 0.07487, 0.41, 0.07173, 0.4763, 0.05423, 0.4788, 0.05627, 0.6454, 0.3615, 0.6494, 0.3582, 0.7146, 0.3776, 0.712, 0.3797, 0.9311, 0.5899, 0.9358, 0.5904, 0.9526, 0.6508, 0.9495, 0.6505, 0.712, 0.3797, 0.7146, 0.3776, 0.7599, 0.3973, 0.9495, 0.6505, 0.9526, 0.6508, 0.9534, 0.6965, 0.5139, 0.8871, 0.5168, 0.8861, 0.5225, 0.9317, 0.6203, 0.4841, 0.6181, 0.4961, 0.524, 0.4825, 0.5245, 0.4769, 0.7416, 0.8604, 0.761, 0.8507, 0.7659, 0.8621, 0.7488, 0.8707, 0.126, 0.2121, 0.1054, 0.2177, 0.1037, 0.2056, 0.122, 0.2006, 0.6397, 0.4974, 0.6181, 0.4961, 0.6203, 0.4841, 0.6393, 0.4853, 0.4098, 0.6243, 0.4011, 0.6047, 0.4132, 0.6018, 0.4209, 0.6191, 0.1395, 0.2082, 0.126, 0.2121, 0.122, 0.2006, 0.1338, 0.1971, 0.5214, 0.675, 0.5172, 0.6752, 0.5173, 0.6695, 0.5214, 0.6694, 0.8487, 0.7035, 0.8655, 0.7026, 0.8655, 0.8126, 0.8601, 0.8129, 0.9565, 0.8781, 0.9688, 0.8764, 0.9688, 0.9656, 0.9632, 0.9655, 0.9404, 0.211, 0.9214, 0.2096, 0.9348, 0.1027, 0.9404, 0.1031, 0.8577, 0.8191, 0.8629, 0.8188, 0.8403, 0.8725, 0.8376, 0.8727, 0.5219, 0.5891, 0.5175, 0.5863, 0.5196, 0.5172, 0.5219, 0.5186, 0.1816, 0.9746, 0.1767, 0.9726, 0.1678, 0.9051, 0.1703, 0.9061, 0.9377, 0.0969, 0.9324, 0.09654, 0.9116, 0.04311, 0.9144, 0.04329, 0.1703, 0.9061, 0.1678, 0.9051, 0.1816, 0.8711, 0.9144, 0.04329, 0.9116, 0.04311, 0.914, 0.0, 0.8376, 0.8727, 0.8403, 0.8725, 0.8394, 0.916, 0.9496, 0.4285, 0.9468, 0.4284, 0.9496, 0.39, 0.9404, 0.1031, 0.9348, 0.1027, 0.9324, 0.09654, 0.9377, 0.0969, 0.9324, 0.09654, 0.9348, 0.1027, 0.8939, 0.115, 0.8932, 0.1132, 0.5219, 0.5972, 0.5172, 0.5943, 0.5175, 0.5863, 0.5219, 0.5891, 0.8601, 0.8129, 0.8655, 0.8126, 0.8629, 0.8188, 0.8577, 0.8191, 0.8932, 0.1132, 0.8939, 0.115, 0.8585, 0.123, 0.6924, 0.9048, 0.6979, 0.906, 0.6902, 0.9448, 0.6886, 0.9444, 0.8601, 0.8129, 0.8577, 0.8191, 0.8186, 0.8022, 0.8193, 0.8003, 0.9147, 0.9481, 0.9095, 0.9488, 0.9049, 0.9076, 0.9064, 0.9074, 0.6886, 0.9444, 0.6902, 0.9448, 0.6979, 0.9788, 0.9064, 0.9074, 0.9049, 0.9076, 0.9147, 0.8732, 0.8193, 0.8003, 0.8186, 0.8022, 0.7845, 0.792, 0.6673, 0.9059, 0.676, 0.9048, 0.676, 0.9112, 0.6679, 0.9121, 0.1, 0.1104, 0.0934, 0.1126, 0.09152, 0.1069, 0.09767, 0.1047, 0.4119, 0.8856, 0.4054, 0.8775, 0.4632, 0.7673, 0.4657, 0.7703, 0.0934, 0.1126, 0.08315, 0.1157, 0.08198, 0.1097, 0.09152, 0.1069, 0.9877, 0.09185, 0.9855, 0.09213, 0.9949, 0.03973, 0.9961, 0.03959, 0.2919, 0.7548, 0.298, 0.7473, 0.3532, 0.8602, 0.3509, 0.8631, 0.9961, 0.2098, 0.99, 0.2106, 0.9855, 0.09213, 0.9877, 0.09185, 0.1067, 0.1069, 0.1044, 0.1015, 0.2112, 0.05021, 0.212, 0.05223, 0.3705, 0.9145, 0.3717, 0.9131, 0.4017, 0.9385, 0.4657, 0.7703, 0.4632, 0.7673, 0.483, 0.7152, 0.4843, 0.7168, 0.3509, 0.8631, 0.3532, 0.8602, 0.3717, 0.9131, 0.3705, 0.9145, 0.212, 0.05223, 0.2112, 0.05021, 0.2527, 0.01726, 0.2531, 0.01831, 0.2531, 0.01831, 0.2527, 0.01726, 0.2881, 0.0, 0.9961, 0.03959, 0.9949, 0.03973, 0.9927, 0.0, 0.4843, 0.7168, 0.483, 0.7152, 0.5139, 0.6907, 0.1, 0.1104, 0.09767, 0.1047, 0.1044, 0.1015, 0.1067, 0.1069, 0.08348, 0.9562, 0.07534, 0.9572, 0.06809, 0.891, 0.07112, 0.8906, 0.2881, 0.748, 0.2945, 0.7401, 0.298, 0.7473, 0.2919, 0.7548, 0.4085, 0.8929, 0.4017, 0.8845, 0.4054, 0.8775, 0.4119, 0.8856, 0.07112, 0.8906, 0.06809, 0.891, 0.08157, 0.8503, 0.08348, 0.8501, 0.1083, 0.8274, 0.1167, 0.828, 0.1046, 0.8932, 0.1015, 0.893, 0.4085, 0.8929, 0.4119, 0.8856, 0.4521, 0.913, 0.4508, 0.9157, 0.298, 0.7473, 0.2945, 0.7401, 0.338, 0.7146, 0.3393, 0.7172, 0.3875, 0.7012, 0.3866, 0.6995, 0.4017, 0.6907, 0.4508, 0.9157, 0.4521, 0.913, 0.5001, 0.9286, 0.4993, 0.9303, 0.3393, 0.7172, 0.338, 0.7146, 0.3866, 0.6995, 0.3875, 0.7012, 0.1015, 0.893, 0.1046, 0.8932, 0.1167, 0.9337, 0.1147, 0.9335, 0.1147, 0.9335, 0.1167, 0.9337, 0.1124, 0.9562, 0.08348, 0.8501, 0.08157, 0.8503, 0.07917, 0.8274, 0.4993, 0.9303, 0.5001, 0.9286, 0.5139, 0.9381, 0.1129, 0.1494, 0.1055, 0.1517, 0.1019, 0.14, 0.109, 0.1377, 0.468, 0.5979, 0.4633, 0.5871, 0.4748, 0.5826, 0.4793, 0.5931, 0.9386, 0.9722, 0.927, 0.9722, 0.9311, 0.8762, 0.9346, 0.8762, 0.1055, 0.1517, 0.09414, 0.155, 0.09084, 0.1432, 0.1019, 0.14, 0.9288, 0.39, 0.9408, 0.3901, 0.9408, 0.4024, 0.9292, 0.4024, 0.4712, 0.6052, 0.468, 0.5979, 0.4793, 0.5931, 0.4824, 0.6002, 0.5574, 0.8796, 0.5609, 0.8803, 0.5847, 0.9184, 0.5829, 0.918, 0.927, 0.9715, 0.915, 0.9715, 0.9194, 0.8762, 0.923, 0.8762, 0.09084, 0.1432, 0.09414, 0.155, 0.0009898, 0.1768, 0.0, 0.1733, 0.4712, 0.6052, 0.4824, 0.6002, 0.5172, 0.6892, 0.5139, 0.6907, 0.8804, 0.4258, 0.8787, 0.4258, 0.8795, 0.4015, 0.5299, 0.8667, 0.5293, 0.8633, 0.5548, 0.8252, 0.5551, 0.8269, 0.5568, 0.883, 0.5574, 0.8796, 0.5829, 0.918, 0.5826, 0.9198, 0.5293, 0.8633, 0.5258, 0.864, 0.553, 0.8256, 0.5548, 0.8252, 0.8787, 0.4256, 0.8769, 0.4256, 0.8787, 0.4015, 0.8769, 0.4258, 0.875, 0.4258, 0.8759, 0.4015, 0.8732, 0.4016, 0.875, 0.4015, 0.875, 0.4257, 0.5276, 0.8658, 0.524, 0.8665, 0.5258, 0.864, 0.5293, 0.8633, 0.5551, 0.8806, 0.5557, 0.8771, 0.5574, 0.8796, 0.5568, 0.883, 0.5282, 0.8693, 0.5276, 0.8658, 0.5293, 0.8633, 0.5299, 0.8667, 0.5282, 0.8693, 0.5299, 0.8667, 0.5551, 0.9195, 0.5543, 0.9208, 0.5224, 0.655, 0.524, 0.6549, 0.524, 0.6866, 0.5574, 0.8796, 0.5557, 0.8771, 0.5822, 0.8252, 0.583, 0.8265, 0.5247, 0.8701, 0.5282, 0.8693, 0.5543, 0.9208, 0.5525, 0.9212, 0.5609, 0.8803, 0.5574, 0.8796, 0.583, 0.8265, 0.5847, 0.8268, 0.7845, 0.8745, 0.7827, 0.8745, 0.783, 0.849, 0.2848, 0.7725, 0.2866, 0.7724, 0.2866, 0.7976, 0.2879, 0.8766, 0.2864, 0.8765, 0.2879, 0.845, 0.4263, 0.6306, 0.4209, 0.6191, 0.4256, 0.613, 0.4268, 0.628, 0.7488, 0.8707, 0.7659, 0.8621, 0.7776, 0.8805, 0.7582, 0.8859, 0.122, 0.2006, 0.1037, 0.2056, 0.1004, 0.2013, 0.1137, 0.1861, 0.6393, 0.4853, 0.6203, 0.4841, 0.6189, 0.4826, 0.6387, 0.4802, 0.4209, 0.6191, 0.4132, 0.6018, 0.4291, 0.5932, 0.4256, 0.613, 0.1338, 0.1971, 0.122, 0.2006, 0.1137, 0.1861, 0.1255, 0.1771, 0.1514, 0.3252, 0.1328, 0.3341, 0.1093, 0.2571, 0.1244, 0.2447, 0.3093, 0.6884, 0.3058, 0.6739, 0.3638, 0.6366, 0.3716, 0.6536, 0.6975, 0.7609, 0.7124, 0.7474, 0.7524, 0.8202, 0.7332, 0.822, 0.1658, 0.3206, 0.1514, 0.3252, 0.1244, 0.2447, 0.1426, 0.2405, 0.6325, 0.6165, 0.6122, 0.6146, 0.6112, 0.5431, 0.6289, 0.5358, 0.3058, 0.6739, 0.3027, 0.6521, 0.3653, 0.6168, 0.3638, 0.6366, 0.9116, 0.3133, 0.8895, 0.3231, 0.9024, 0.2629, 0.9229, 0.266, 0.7955, 0.05521, 0.8277, 0.07062, 0.8016, 0.1388, 0.7721, 0.1312, 0.232, 0.4487, 0.1965, 0.4463, 0.169, 0.4097, 0.1967, 0.3977, 0.8895, 0.3231, 0.8585, 0.3399, 0.8725, 0.2613, 0.9024, 0.2629, 0.2553, 0.4476, 0.232, 0.4487, 0.1967, 0.3977, 0.2129, 0.3875, 0.6037, 0.7414, 0.5687, 0.7351, 0.5889, 0.6916, 0.6186, 0.6989, 0.9688, 0.8764, 0.9792, 0.8764, 0.9753, 0.9792, 0.9717, 0.9792, 0.7142, 0.9864, 0.7121, 0.9865, 0.7071, 0.9338, 0.7079, 0.9338, 0.6601, 0.913, 0.6679, 0.9121, 0.6716, 0.9509, 0.6674, 0.9514, 0.7995, 0.9189, 0.8028, 0.9174, 0.8047, 0.9689, 0.8034, 0.9695, 0.7958, 0.9564, 0.7936, 0.9568, 0.7977, 0.9161, 0.7983, 0.916, 0.7834, 0.9068, 0.7819, 0.9062, 0.7823, 0.9051, 0.7829, 0.9053, 0.7834, 0.9509, 0.7785, 0.9493, 0.7819, 0.9062, 0.7834, 0.9068, 0.5847, 0.8343, 0.5954, 0.8297, 0.6014, 0.9531, 0.5969, 0.9551, 0.6674, 0.9514, 0.6716, 0.9509, 0.672, 0.9548, 0.6681, 0.9552, 0.8231, 0.9591, 0.8204, 0.9603, 0.8195, 0.9583, 0.822, 0.9572, 0.9918, 0.211, 1.0, 0.2117, 0.9862, 0.3216, 0.9833, 0.3214, 0.9498, 0.9756, 0.9386, 0.9756, 0.9414, 0.8762, 0.9453, 0.8762, 0.998, 0.8846, 0.9901, 0.8852, 0.9809, 0.7736, 0.9837, 0.7734, 0.9558, 0.6984, 0.9534, 0.6973, 0.9546, 0.6542, 0.9558, 0.6548, 0.8231, 0.9591, 0.8204, 0.9603, 0.8217, 0.9166, 0.8231, 0.916, 0.9833, 0.3214, 0.9862, 0.3216, 1.0, 0.3635, 0.9986, 0.3634, 0.9837, 0.7734, 0.9809, 0.7736, 0.9966, 0.7323, 0.998, 0.7322, 0.8732, 0.428, 0.8712, 0.428, 0.872, 0.4015, 0.9986, 0.3634, 1.0, 0.3635, 0.9963, 0.3927, 0.998, 0.7322, 0.9966, 0.7323, 0.9942, 0.7026, 0.7827, 0.8217, 0.7845, 0.8216, 0.7845, 0.849, 0.1244, 0.2447, 0.1093, 0.2571, 0.1145, 0.2379, 0.1245, 0.2298, 0.3716, 0.6536, 0.3638, 0.6366, 0.3877, 0.6291, 0.3905, 0.6396, 0.7332, 0.822, 0.7524, 0.8202, 0.7538, 0.8387, 0.7416, 0.8424, 0.1426, 0.2405, 0.1244, 0.2447, 0.1245, 0.2298, 0.1343, 0.2252, 0.6289, 0.5358, 0.6112, 0.5431, 0.6187, 0.5208, 0.6311, 0.519, 0.7772, 0.6154, 0.7845, 0.6152, 0.7815, 0.6945, 0.7796, 0.6946, 0.9229, 0.266, 0.9024, 0.2629, 0.9116, 0.2135, 0.9288, 0.2153, 0.7721, 0.1312, 0.8016, 0.1388, 0.7852, 0.1859, 0.7599, 0.1812, 0.1967, 0.3977, 0.169, 0.4097, 0.1421, 0.3651, 0.1655, 0.3552, 0.9024, 0.2629, 0.8725, 0.2613, 0.8866, 0.211, 0.9116, 0.2135, 0.2129, 0.3875, 0.1967, 0.3977, 0.1655, 0.3552, 0.1793, 0.3486, 0.6186, 0.6989, 0.5889, 0.6916, 0.6072, 0.6437, 0.6324, 0.649, 0.2955, 0.6798, 0.2923, 0.6625, 0.3027, 0.6521, 0.3058, 0.6739, 0.631, 0.6298, 0.6147, 0.6267, 0.6122, 0.6146, 0.6325, 0.6165, 0.166, 0.3357, 0.1555, 0.3394, 0.1514, 0.3252, 0.1658, 0.3206, 0.6927, 0.7485, 0.7035, 0.7359, 0.7124, 0.7474, 0.6975, 0.7609, 0.2975, 0.6907, 0.2955, 0.6798, 0.3058, 0.6739, 0.3093, 0.6884, 0.1555, 0.3394, 0.1403, 0.3457, 0.1328, 0.3341, 0.1514, 0.3252, 0.7648, 0.9084, 0.7704, 0.9048, 0.7735, 0.9075, 0.768, 0.9111, 0.9711, 0.0, 0.9855, 0.001333, 0.9745, 0.1012, 0.966, 0.1004, 0.996, 0.6108, 0.9815, 0.6119, 0.9776, 0.5118, 0.9861, 0.5111, 0.524, 0.5172, 0.5172, 0.5165, 0.52, 0.4339, 0.524, 0.4344, 0.966, 0.1004, 0.9745, 0.1012, 0.9855, 0.1447, 0.9812, 0.1443, 0.7704, 0.9048, 0.7735, 0.9075, 0.7735, 0.9678, 0.7719, 0.9665, 0.2848, 0.6581, 0.2878, 0.6552, 0.2878, 0.7164, 0.2863, 0.7178, 0.9861, 0.5111, 0.9776, 0.5118, 0.9917, 0.4687, 0.996, 0.4684, 0.8633, 0.4017, 0.8653, 0.4015, 0.8653, 0.4329, 0.3179, 0.2001, 0.3091, 0.193, 0.4041, 0.07879, 0.4083, 0.08216, 0.996, 0.4684, 0.9917, 0.4687, 0.9914, 0.4332, 0.9812, 0.1443, 0.9855, 0.1447, 0.9805, 0.1799, 0.8712, 0.4303, 0.8693, 0.4301, 0.8712, 0.4015, 0.4569, 0.5715, 0.4469, 0.5754, 0.3959, 0.4358, 0.4006, 0.4339, 0.9428, 0.4332, 0.9534, 0.4343, 0.9368, 0.5813, 0.9318, 0.5808, 0.5443, 0.2404, 0.5533, 0.2331, 0.6438, 0.351, 0.6395, 0.3544, 0.00124, 0.8887, 0.0, 0.8889, 0.01752, 0.8577, 0.01814, 0.8576, 0.001843, 0.8912, 0.00047, 0.8915, 0.0, 0.8889, 0.00124, 0.8887, 0.3541, 0.02909, 0.3524, 0.03105, 0.3505, 0.02928, 0.352, 0.02752, 0.3541, 0.02909, 0.352, 0.02752, 0.3736, 0.0, 0.3746, 0.0007881, 0.8819, 0.4016, 0.883, 0.4015, 0.883, 0.4328, 0.8693, 0.4313, 0.8673, 0.43, 0.8683, 0.4015, 0.8693, 0.4022, 0.8653, 0.4027, 0.8673, 0.4015, 0.8673, 0.4299, 0.8663, 0.4305, 0.6886, 0.9678, 0.6875, 0.9673, 0.676, 0.9333, 0.6765, 0.9336, 0.6765, 0.9336, 0.676, 0.9333, 0.6886, 0.9048, 0.01814, 0.8576, 0.01752, 0.8577, 0.01135, 0.8274, 0.6397, 0.8564, 0.6385, 0.8564, 0.6391, 0.8252, 0.8107, 0.9864, 0.8059, 0.9864, 0.8078, 0.916, 0.8091, 0.916, 0.41, 0.07173, 0.4041, 0.07879, 0.3524, 0.03105, 0.3541, 0.02909, 0.01814, 0.9587, 0.01318, 0.9598, 0.00047, 0.8915, 0.001843, 0.8912, 0.6395, 0.3544, 0.6454, 0.3615, 0.5897, 0.4042, 0.5881, 0.4022, 0.7599, 0.4102, 0.7611, 0.4096, 0.7611, 0.4288, 0.7436, 0.9048, 0.7449, 0.9052, 0.7343, 0.9383, 0.7336, 0.9381, 0.5877, 0.4057, 0.5897, 0.4042, 0.6103, 0.4324, 0.6093, 0.4332, 0.7336, 0.9585, 0.7325, 0.9589, 0.7222, 0.9255, 0.7228, 0.9253, 0.7228, 0.9253, 0.7222, 0.9255, 0.7336, 0.9048, 0.7336, 0.9381, 0.7343, 0.9383, 0.7449, 0.9587, 0.7622, 0.4283, 0.7611, 0.4277, 0.7622, 0.4096, 0.5334, 0.2275, 0.5431, 0.2197, 0.5533, 0.2331, 0.5443, 0.2404, 0.6528, 0.1507, 0.6479, 0.1442, 0.6543, 0.1396, 0.6589, 0.1457, 0.4633, 0.5871, 0.4527, 0.5912, 0.4469, 0.5754, 0.4569, 0.5715, 0.3077, 0.2135, 0.2983, 0.2059, 0.3091, 0.193, 0.3179, 0.2001, 0.7182, 0.06849, 0.7158, 0.06533, 0.7188, 0.06166, 0.7211, 0.06467, 0.4123, 0.2889, 0.4173, 0.2824, 0.4233, 0.2874, 0.4187, 0.2934, 0.9543, 0.5509, 0.9597, 0.5516, 0.9585, 0.5594, 0.9534, 0.5587, 0.138, 0.8274, 0.1428, 0.8277, 0.1371, 0.8997, 0.1359, 0.8996, 0.03616, 0.9308, 0.03849, 0.9302, 0.04996, 0.9793, 0.7064, 0.9841, 0.7037, 0.9844, 0.6979, 0.9265, 0.6985, 0.9265, 0.03659, 0.926, 0.03903, 0.9254, 0.03849, 0.9302, 0.03616, 0.9308, 0.4799, 0.3688, 0.4823, 0.3657, 0.4852, 0.3695, 0.4829, 0.3725, 0.4829, 0.3725, 0.4852, 0.3695, 0.524, 0.4019, 0.7211, 0.06467, 0.7188, 0.06166, 0.7599, 0.03228, 0.8256, 0.9666, 0.8231, 0.9665, 0.8256, 0.916, 0.216, 0.989, 0.2058, 0.989, 0.2089, 0.8711, 0.214, 0.8711, 0.9668, 0.4332, 0.9776, 0.4346, 0.9597, 0.5516, 0.9543, 0.5509, 0.3166, 0.2199, 0.3264, 0.2071, 0.4173, 0.2824, 0.4123, 0.2889, 0.5618, 0.2261, 0.552, 0.2133, 0.6479, 0.1442, 0.6528, 0.1507, 0.4187, 0.2934, 0.4233, 0.2874, 0.4823, 0.3657, 0.4799, 0.3688, 0.04531, 0.8286, 0.04996, 0.8274, 0.03903, 0.9254, 0.03659, 0.926, 0.9534, 0.5587, 0.9585, 0.5594, 0.9776, 0.6542, 0.9749, 0.6539, 0.6589, 0.1457, 0.6543, 0.1396, 0.7158, 0.06533, 0.7182, 0.06849, 0.7012, 0.2048, 0.7027, 0.2036, 0.7389, 0.2242, 0.6528, 0.1507, 0.6589, 0.1457, 0.7027, 0.2036, 0.7012, 0.2048, 0.4233, 0.2874, 0.4173, 0.2824, 0.4656, 0.2282, 0.4671, 0.2295, 0.6385, 0.9376, 0.6333, 0.9379, 0.631, 0.8652, 0.6323, 0.8651, 0.1359, 0.8996, 0.1371, 0.8997, 0.1428, 0.9398, 0.6323, 0.8651, 0.631, 0.8652, 0.6385, 0.8252, 0.4671, 0.2295, 0.4656, 0.2282, 0.5032, 0.2091, 0.6985, 0.9265, 0.6979, 0.9265, 0.7064, 0.9048, 0.4799, 0.3688, 0.4829, 0.3725, 0.4365, 0.408, 0.4358, 0.4071, 0.7188, 0.06166, 0.7158, 0.06533, 0.6717, 0.02708, 0.6724, 0.02617, 0.7197, 0.9048, 0.7222, 0.9051, 0.7149, 0.9625, 0.7142, 0.9625, 0.6724, 0.02617, 0.6717, 0.02708, 0.6455, 0.02262, 0.4358, 0.4071, 0.4365, 0.408, 0.4097, 0.4112, 0.7142, 0.9625, 0.7149, 0.9625, 0.7222, 0.9845, 0.5533, 0.2331, 0.5431, 0.2197, 0.552, 0.2133, 0.5618, 0.2261, 0.3077, 0.2135, 0.3179, 0.2001, 0.3264, 0.2071, 0.3166, 0.2199, 0.3077, 0.2135, 0.3166, 0.2199, 0.3128, 0.3429, 0.3083, 0.3397, 0.2162, 1.0, 0.2055, 1.0, 0.2058, 0.989, 0.216, 0.989, 0.3083, 0.3397, 0.3128, 0.3429, 0.3178, 0.3949, 0.3155, 0.3933, 0.2468, 0.9725, 0.2361, 0.9738, 0.2166, 0.8839, 0.222, 0.8833, 0.9482, 0.211, 0.9594, 0.2126, 0.9345, 0.3031, 0.9288, 0.3023, 0.552, 0.2133, 0.5431, 0.2197, 0.5438, 0.09318, 0.5482, 0.08996, 0.5535, 0.03899, 0.5513, 0.0406, 0.524, 0.0, 0.5482, 0.08996, 0.5438, 0.09318, 0.5513, 0.0406, 0.5535, 0.03899, 0.9288, 0.3023, 0.9345, 0.3031, 0.9594, 0.3422, 0.9566, 0.3418, 0.222, 0.8833, 0.2166, 0.8839, 0.2441, 0.8464, 0.2468, 0.8461, 0.9566, 0.3418, 0.9594, 0.3422, 0.9509, 0.39, 0.2468, 0.8461, 0.2441, 0.8464, 0.2399, 0.7979, 0.3155, 0.3933, 0.3178, 0.3949, 0.2881, 0.4339, 0.1521, 0.9998, 0.1476, 0.9967, 0.1437, 0.9003, 0.1456, 0.9015, 0.5153, 0.693, 0.5222, 0.6907, 0.5233, 0.6967, 0.5173, 0.6987, 0.1365, 0.6503, 0.1359, 0.6441, 0.1432, 0.6446, 0.1437, 0.65, 0.7772, 0.6154, 0.7771, 0.6116, 0.7845, 0.6119, 0.7845, 0.6152, 0.1456, 0.9015, 0.1437, 0.9003, 0.1554, 0.8711, 0.5173, 0.6987, 0.5233, 0.6967, 0.5163, 0.7934, 0.5139, 0.7942, 0.288, 0.5878, 0.2848, 0.5871, 0.2867, 0.5252, 0.288, 0.5255, 0.1554, 0.9977, 0.1521, 0.9998, 0.1456, 0.9015, 0.1469, 0.9007, 0.5139, 0.7942, 0.5163, 0.7934, 0.5233, 0.8233, 0.5225, 0.8233, 0.5239, 0.8233, 0.5239, 0.8602, 0.8293, 0.9163, 0.8315, 0.916, 0.8315, 0.9528, 0.7672, 0.6157, 0.7672, 0.6113, 0.7771, 0.6116, 0.7772, 0.6154, 0.1268, 0.6507, 0.126, 0.6434, 0.1359, 0.6441, 0.1365, 0.6503, 0.9739, 0.7026, 0.9809, 0.7044, 0.9583, 0.8217, 0.9565, 0.8213, 0.6465, 0.8934, 0.6493, 0.9003, 0.6421, 0.9048, 0.6397, 0.899, 0.8767, 0.9475, 0.8781, 0.9476, 0.8888, 0.9843, 0.883, 0.8732, 0.8888, 0.8737, 0.8781, 0.9476, 0.8767, 0.9475, 0.1939, 0.9854, 0.1873, 0.9861, 0.1816, 0.9091, 0.1833, 0.9089, 0.1432, 0.6446, 0.1359, 0.6441, 0.1389, 0.5659, 0.1407, 0.566, 0.1833, 0.9089, 0.1816, 0.9091, 0.1939, 0.8711, 0.7796, 0.6946, 0.7815, 0.6945, 0.7845, 0.7359, 0.1407, 0.566, 0.1389, 0.5659, 0.1437, 0.5252, 0.7332, 0.822, 0.7416, 0.8424, 0.6493, 0.9003, 0.6465, 0.8934, 0.631, 0.9295, 0.6057, 0.9295, 0.6199, 0.8252, 0.6286, 0.8252, 0.002206, 0.6561, 0.0, 0.6348, 0.126, 0.6434, 0.1268, 0.6507, 0.6399, 0.6195, 0.6397, 0.6065, 0.7672, 0.6113, 0.7672, 0.6157, 0.9614, 0.2652, 0.9594, 0.2658, 0.9833, 0.211, 0.1268, 0.6507, 0.1365, 0.6503, 0.1359, 0.7827, 0.1334, 0.7828, 0.9833, 0.381, 0.9752, 0.3834, 0.9594, 0.2658, 0.9614, 0.2652, 0.7771, 0.6116, 0.7672, 0.6113, 0.7756, 0.4787, 0.7781, 0.4788, 0.9565, 0.8213, 0.9583, 0.8217, 0.9809, 0.8764, 0.7781, 0.4788, 0.7756, 0.4787, 0.7593, 0.4332, 0.1334, 0.7828, 0.1359, 0.7827, 0.1174, 0.8274, 0.2877, 0.6552, 0.2848, 0.6542, 0.2863, 0.5878, 0.2877, 0.5884, 0.8767, 0.9967, 0.8655, 0.9948, 0.8737, 0.8732, 0.8767, 0.8737, 0.2692, 0.5972, 0.2848, 0.5961, 0.2848, 0.7207, 0.2806, 0.7209, 0.964, 0.1876, 0.9524, 0.188, 0.9404, 0.06984, 0.9435, 0.06973, 0.8893, 0.4588, 0.8861, 0.4585, 0.8896, 0.4332, 0.9435, 0.06973, 0.9404, 0.06984, 0.9645, 0.02499, 0.966, 0.02493, 0.9311, 0.5095, 0.9247, 0.5089, 0.8861, 0.4585, 0.8893, 0.4588, 0.2806, 0.7209, 0.2848, 0.7207, 0.2415, 0.7717, 0.2395, 0.7718, 0.2395, 0.7718, 0.2415, 0.7717, 0.2417, 0.7979, 0.8819, 0.4274, 0.8804, 0.4271, 0.8819, 0.4015, 0.966, 0.02493, 0.9645, 0.02499, 0.9618, 0.0, 0.966, 0.1991, 0.9536, 0.1996, 0.9524, 0.188, 0.964, 0.1876, 0.2681, 0.5851, 0.2848, 0.5839, 0.2848, 0.5961, 0.2692, 0.5972, 0.1472, 0.5934, 0.1475, 0.5967, 0.1442, 0.5967, 0.1439, 0.5936, 0.9311, 0.6428, 0.9054, 0.6404, 0.9071, 0.6287, 0.9311, 0.6309, 0.09876, 0.8283, 0.1015, 0.8274, 0.08486, 0.8931, 0.08348, 0.8935, 0.7882, 0.6296, 0.7878, 0.6327, 0.7845, 0.6325, 0.785, 0.6296, 0.06701, 0.9412, 0.06384, 0.9401, 0.06516, 0.937, 0.06809, 0.938, 0.7882, 0.6296, 0.785, 0.6296, 0.7913, 0.5775, 0.7921, 0.5775, 0.5225, 0.6072, 0.524, 0.607, 0.524, 0.6549, 0.8166, 0.9163, 0.8195, 0.916, 0.8195, 0.9693, 0.8181, 0.9694, 0.2878, 0.7724, 0.2848, 0.7722, 0.2863, 0.7178, 0.2878, 0.7179, 0.06809, 0.938, 0.06516, 0.937, 0.04996, 0.8716, 0.05143, 0.8721, 0.05143, 0.8721, 0.04996, 0.8716, 0.06809, 0.8274, 0.08348, 0.8935, 0.08486, 0.8931, 0.1015, 0.9379, 0.2878, 0.845, 0.2864, 0.8448, 0.2878, 0.7979, 0.2021, 0.9882, 0.2055, 0.9883, 0.2055, 0.9922, 0.2024, 0.9921, 0.7648, 0.964, 0.7616, 0.9628, 0.7551, 0.923, 0.7568, 0.9236, 0.792, 0.6295, 0.7915, 0.633, 0.7878, 0.6327, 0.7882, 0.6296, 0.1511, 0.5931, 0.1514, 0.5967, 0.1475, 0.5967, 0.1472, 0.5934, 0.7921, 0.5775, 0.7913, 0.5775, 0.7878, 0.5576, 0.9519, 0.8762, 0.9547, 0.8767, 0.9505, 0.9286, 0.9498, 0.9284, 0.5223, 0.6688, 0.5194, 0.6694, 0.5172, 0.6172, 0.5179, 0.617, 0.1442, 0.5967, 0.1475, 0.5967, 0.1491, 0.6499, 0.1482, 0.6499, 0.9498, 0.9284, 0.9505, 0.9286, 0.9547, 0.9478, 0.5179, 0.617, 0.5172, 0.6172, 0.5223, 0.5972, 0.1482, 0.6499, 0.1491, 0.6499, 0.1437, 0.6703, 0.2681, 0.5851, 0.2692, 0.5972, 0.1514, 0.5967, 0.1511, 0.5931, 0.9071, 0.6287, 0.9054, 0.6404, 0.7915, 0.633, 0.792, 0.6295, 0.1678, 0.9889, 0.1554, 0.9892, 0.1641, 0.8712, 0.1678, 0.8711, 0.1939, 0.8711, 0.2055, 0.8714, 0.2055, 0.9883, 0.2021, 0.9882, 0.1666, 0.5448, 0.1646, 0.545, 0.1627, 0.5252, 0.7878, 0.6327, 0.7915, 0.633, 0.8066, 0.6826, 0.8047, 0.6825, 0.1511, 0.5931, 0.1472, 0.5934, 0.1646, 0.545, 0.1666, 0.5448, 0.7521, 0.9061, 0.7551, 0.9048, 0.7464, 0.9446, 0.7449, 0.9452, 0.8047, 0.6825, 0.8066, 0.6826, 0.8026, 0.7026, 0.7568, 0.9236, 0.7551, 0.923, 0.7648, 0.9048, 0.7449, 0.9452, 0.7464, 0.9446, 0.7551, 0.9622])
me_cube.materials.append(mat_wood)
me_cube.use_remesh_preserve_volume = False
me_cube.use_remesh_preserve_attributes = False
me_cube.use_mirror_vertex_groups = False
me_cube.update()
me_tree_branch = bpy.data.meshes.new('Tree Branch')
me_tree_branch.from_pydata([(-0.3089, -0.5575, 0.001514), (-0.3368, 0.1143, 0.02404), (0.2887, -0.2774, -0.02291), (0.2584, -0.3, 0.0), (0.3499, 0.1124, 0.003066), (-0.003417, -0.5, 0.0), (0.3477, 0.2361, -0.137), (-0.3158, -0.4197, -0.02195), (0.1145, 0.5, 0.0), (-0.1155, 0.5, 0.0), (0.2423, -0.1, 0.0), (-0.1943, -0.1504, 0.04045), (-0.3105, -0.02231, 0.02801), (-0.1027, -0.3, 0.0), (-0.3477, 0.2315, 0.03255), (0.1341, 0.3554, -0.03295), (-0.1659, 0.3, 0.0), (0.1714, -0.1437, 0.0), (0.262, -0.002014, 0.0), (-0.1259, 0.3151, 0.001659)], [], [(1, 4, 6, 15, 16, 14), (11, 13, 3, 2, 17, 10), (12, 11, 10, 18, 4, 1), (13, 7, 0, 5, 3), (9, 19, 16, 15, 8)])
_uv = me_tree_branch.uv_layers.new(name='UVMap')
_uv.uv.foreach_set('vector', [0.0, 0.6, 1.0, 0.6, 1.0, 0.7361, 0.6814, 0.8, 0.2614, 0.8, 0.0, 0.7315, 0.2037, 0.4, 0.3524, 0.2, 0.8716, 0.2, 0.899, 0.215, 0.7465, 0.3563, 0.8484, 0.4, 0.0, 0.5468, 0.2037, 0.4, 0.8484, 0.4, 0.8768, 0.498, 1.0, 0.6, 0.0, 0.6, 0.3524, 0.2, 0.0, 0.1182, 0.003297, 0.0, 0.5042, 0.0, 0.8716, 0.2, 0.334, 1.0, 0.319, 0.8151, 0.2614, 0.8, 0.6814, 0.8, 0.6647, 1.0])
me_tree_branch.materials.append(mat_tree_branch)
me_tree_branch.use_remesh_fix_poles = True
me_tree_branch.use_remesh_preserve_attributes = False
me_tree_branch.use_mirror_vertex_groups = False
me_tree_branch.update()

# ---- objects
ob_trunk = bpy.data.objects.new('Trunk', me_cube)
ob_light = bpy.data.objects.new('Light', light_light)
ob_camera = bpy.data.objects.new('Camera', cam_camera)
ob_tree_branch = bpy.data.objects.new('Tree Branch', me_tree_branch)

# ---- transforms, parenting, visibility, modifiers, constraints
ob_trunk.location = (0.0, 0.0, 0.0)
ob_trunk.lock_rotations_4d = False
ob_trunk.empty_display_type = 'ARROWS'
ob_trunk.lineart.crease_threshold = 0.0
_vg = ob_trunk.vertex_groups.new(name='Branches')
_m = ob_trunk.modifiers.new('ParticleSettings', 'PARTICLE_SYSTEM')
ob_light.location = (4.076, 1.005, 5.904)
ob_light.rotation_euler = (0.6503, 0.05522, 1.866)
ob_light.lock_rotations_4d = False
ob_light.empty_display_type = 'ARROWS'
ob_light.color = (0.0, 0.0, 0.0, 0.0)
ob_light.hide_viewport = True
ob_light.hide_render = True
ob_light.lineart.crease_threshold = 0.0
ob_camera.location = (-33.06, -26.3, 11.48)
ob_camera.rotation_euler = (1.483, 8.953e-06, -0.8954)
ob_camera.lock_rotations_4d = False
ob_camera.empty_display_type = 'ARROWS'
ob_camera.color = (0.0, 0.0, 0.0, 0.0)
ob_camera.display_type = 'WIRE'
ob_camera.lineart.crease_threshold = 0.0
ob_tree_branch.location = (0.0, 3.714, 0.0)
ob_tree_branch.rotation_euler = (3.142, -4.371e-08, 1.571)
ob_tree_branch.lineart.crease_threshold = 0.0
_vg = ob_tree_branch.vertex_groups.new(name='Leaves')

# ---- collection membership
col_collection.objects.link(ob_trunk)
col_collection.objects.link(ob_light)
col_collection.objects.link(ob_camera)
col_collection.objects.link(ob_tree_branch)

# ---- scene / render settings (as saved in the file)
scene.camera = ob_camera
scene.frame_start = 1; scene.frame_end = 250; scene.frame_set(1)
scene.render.engine = 'CYCLES'
scene.render.film_transparent = True
scene.cycles.use_denoising = False
scene.cycles.samples = 128
scene.cycles.sampling_pattern = 'TABULATED_SOBOL'
scene.cycles.use_adaptive_sampling = False
scene.cycles.use_light_tree = False
scene.view_settings.view_transform = 'Filmic'
bpy.context.view_layer.update()

# ---- added for rendering (the .blend has no usable light): sun
light_auto_sun = bpy.data.lights.new('AutoSun', 'SUN')
light_auto_sun.energy = 3.0
light_auto_sun.angle = 0.0523599
ob_auto_sun = bpy.data.objects.new('AutoSun', light_auto_sun)
scene.collection.objects.link(ob_auto_sun)
ob_auto_sun.rotation_euler = (0.872665, 0.174533, 0.523599)
bpy.context.view_layer.update()
